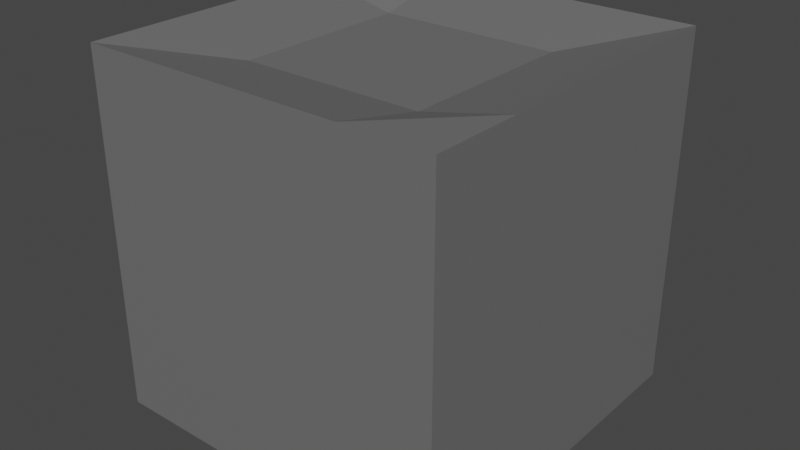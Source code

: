 # Source: plateGenerator.blend  (saved by Blender 2.92.15; exported with 4.5.12 LTS)
import bpy
from mathutils import Matrix  # noqa: F401  (used for matrix-valued properties, if any)

bpy.ops.wm.read_factory_settings(use_empty=True)
scene = bpy.context.scene
scene.name = 'Scene'

# ---- collections
col_collection = bpy.data.collections.new('Collection'); scene.collection.children.link(col_collection)

# ---- materials (node trees are filled in below, after node groups)
mat_material = bpy.data.materials.new('Material')
mat_material.alpha_threshold = 0.0
mat_material.use_transparent_shadow = False
mat_material.line_color = (0.0, 0.0, 0.0, 1.0)

# ---- material node trees
mat_material.use_nodes = True; mat_material.node_tree.nodes.clear()
_N = mat_material.node_tree.nodes; _L = mat_material.node_tree.links
n0 = _N.new('ShaderNodeOutputMaterial'); n0.name = 'Material Output'; n0.location = (300, 300)
n1 = _N.new('ShaderNodeBsdfPrincipled'); n1.name = 'Principled BSDF'; n1.location = (10, 300)
n1.distribution = 'GGX'
n1.subsurface_method = 'BURLEY'
n1.inputs[2].default_value = 0.4
n1.inputs[3].default_value = 1.45
n1.inputs[27].default_value = (0.0, 0.0, 0.0, 1.0)
n1.inputs[28].default_value = 1.0
n2 = _N.new('ShaderNodeRGB'); n2.name = 'RGB'; n2.location = (-180, 280)
n2.outputs[0].default_value = (0.1549, 0.1549, 0.1549, 1.0)
_L.new(n1.outputs[0], n0.inputs[0])
_L.new(n2.outputs[0], n1.inputs[0])
n0.is_active_output = True

# ---- world
world_world = bpy.data.worlds.new('World'); scene.world = world_world
world_world.use_nodes = True; world_world.node_tree.nodes.clear()
_N = world_world.node_tree.nodes; _L = world_world.node_tree.links
n0 = _N.new('ShaderNodeOutputWorld'); n0.name = 'World Output'; n0.location = (300, 300)
n1 = _N.new('ShaderNodeBackground'); n1.name = 'Background'; n1.location = (10, 300)
n1.inputs[0].default_value = (0.05088, 0.05088, 0.05088, 1.0)
_L.new(n1.outputs[0], n0.inputs[0])
n0.is_active_output = True
world_world.color = (0.05088, 0.05088, 0.05088)
world_world.use_sun_shadow = False
world_world.sun_shadow_jitter_overblur = 0.0

# ---- meshes
me_cube = bpy.data.meshes.new('Cube')
me_cube.from_pydata([(1.0, 1.0, 1.0), (1.0, 1.0, -1.0), (1.0, -1.0, 1.0), (1.0, -1.0, -1.0), (-1.0, 1.0, 1.0), (-1.0, 1.0, -1.0), (-1.0, -1.0, 1.0), (-1.0, -1.0, -1.0), (0.03202, 1.0, -1.0), (0.03202, -1.0, 1.0), (0.03202, -1.0, -1.0), (0.03202, 1.0, 1.0), (-1.0, 0.0, -1.0), (1.0, 0.0, 1.0), (-1.0, 0.0, 1.0), (1.0, 0.0, -1.0), (0.03202, 0.0, -1.0), (0.03202, 0.0, 0.8921), (-1.0, -0.5004, -1.0), (1.0, -0.5004, 1.0), (0.03202, -0.5004, -1.0), (0.03202, -0.5004, 0.8921), (-1.0, -0.5004, 1.0), (1.0, -0.5004, -1.0), (-1.0, 0.5054, 1.0), (1.0, 0.5054, -1.0), (-1.0, 0.5054, -1.0), (1.0, 0.5054, 1.0), (0.03202, 0.5054, -1.0), (0.03202, 0.5054, 0.8921), (-0.4972, 1.0, -1.0), (-0.4972, -1.0, 1.0), (-0.4972, -1.0, -1.0), (-0.4972, 1.0, 1.0), (-0.4972, 0.0, -1.0), (-0.4972, 0.0, 0.8921), (-0.4972, -0.5004, -1.0), (-0.4972, -0.5004, 0.8921), (-0.4972, 0.5054, 0.8921), (-0.4972, 0.5054, -1.0), (0.516, -1.0, -1.0), (0.516, 1.0, 1.0), (0.516, 1.0, -1.0), (0.516, -1.0, 1.0), (0.516, 0.0, 0.8921), (0.516, 0.0, -1.0), (0.516, -0.5004, 0.8921), (0.516, -0.5004, -1.0), (0.516, 0.5054, -1.0), (0.516, 0.5054, 0.8921), (0.03202, 0.0, 1.0)], [(17, 50)], [(37, 22, 6, 31), (32, 31, 6, 7), (26, 24, 4, 5), (47, 23, 3, 40), (23, 19, 2, 3), (42, 41, 0, 1), (30, 33, 11, 8), (36, 20, 10, 32), (40, 43, 9, 10), (46, 21, 9, 43), (49, 29, 17, 44), (39, 28, 16, 34), (25, 27, 13, 15), (48, 25, 15, 45), (18, 22, 14, 12), (38, 24, 14, 35), (7, 6, 22, 18), (44, 17, 21, 46), (34, 16, 20, 36), (15, 13, 19, 23), (45, 15, 23, 47), (35, 14, 22, 37), (33, 4, 24, 38), (42, 1, 25, 48), (1, 0, 27, 25), (30, 8, 28, 39), (41, 11, 29, 49), (12, 14, 24, 26), (5, 30, 39, 26), (11, 33, 38, 29), (17, 35, 37, 21), (12, 34, 36, 18), (29, 38, 35, 17), (26, 39, 34, 12), (18, 36, 32, 7), (5, 4, 33, 30), (10, 9, 31, 32), (21, 37, 31, 9), (0, 41, 49, 27), (8, 42, 48, 28), (16, 45, 47, 20), (13, 44, 46, 19), (28, 48, 45, 16), (27, 49, 44, 13), (19, 46, 43, 2), (3, 2, 43, 40), (8, 11, 41, 42), (20, 47, 40, 10)])
_uv = me_cube.uv_layers.new(name='UVMap')
_uv.uv.foreach_set('vector', [0.8122, 0.6876, 0.875, 0.6876, 0.875, 0.75, 0.8122, 0.75, 0.375, 0.9372, 0.625, 0.9372, 0.625, 1.0, 0.375, 1.0, 0.375, 0.1882, 0.625, 0.1882, 0.625, 0.25, 0.375, 0.25, 0.3145, 0.6876, 0.375, 0.6876, 0.375, 0.75, 0.3145, 0.75, 0.375, 0.6876, 0.625, 0.6876, 0.625, 0.75, 0.375, 0.75, 0.375, 0.4395, 0.625, 0.4395, 0.625, 0.5, 0.375, 0.5, 0.375, 0.3128, 0.625, 0.3128, 0.625, 0.379, 0.375, 0.379, 0.1878, 0.6876, 0.254, 0.6876, 0.254, 0.75, 0.1878, 0.75, 0.375, 0.8105, 0.625, 0.8105, 0.625, 0.871, 0.375, 0.871, 0.6855, 0.6876, 0.746, 0.6876, 0.746, 0.75, 0.6855, 0.75, 0.6855, 0.5618, 0.746, 0.5618, 0.746, 0.625, 0.6855, 0.625, 0.1878, 0.5618, 0.254, 0.5618, 0.254, 0.625, 0.1878, 0.625, 0.375, 0.5618, 0.625, 0.5618, 0.625, 0.625, 0.375, 0.625, 0.3145, 0.5618, 0.375, 0.5618, 0.375, 0.625, 0.3145, 0.625, 0.375, 0.06245, 0.625, 0.06245, 0.625, 0.125, 0.375, 0.125, 0.8122, 0.5618, 0.875, 0.5618, 0.875, 0.625, 0.8122, 0.625, 0.375, 0.0, 0.625, 0.0, 0.625, 0.06245, 0.375, 0.06245, 0.6855, 0.625, 0.746, 0.625, 0.746, 0.6876, 0.6855, 0.6876, 0.1878, 0.625, 0.254, 0.625, 0.254, 0.6876, 0.1878, 0.6876, 0.375, 0.625, 0.625, 0.625, 0.625, 0.6876, 0.375, 0.6876, 0.3145, 0.625, 0.375, 0.625, 0.375, 0.6876, 0.3145, 0.6876, 0.8122, 0.625, 0.875, 0.625, 0.875, 0.6876, 0.8122, 0.6876, 0.8122, 0.5, 0.875, 0.5, 0.875, 0.5618, 0.8122, 0.5618, 0.3145, 0.5, 0.375, 0.5, 0.375, 0.5618, 0.3145, 0.5618, 0.375, 0.5, 0.625, 0.5, 0.625, 0.5618, 0.375, 0.5618, 0.1878, 0.5, 0.254, 0.5, 0.254, 0.5618, 0.1878, 0.5618, 0.6855, 0.5, 0.746, 0.5, 0.746, 0.5618, 0.6855, 0.5618, 0.375, 0.125, 0.625, 0.125, 0.625, 0.1882, 0.375, 0.1882, 0.125, 0.5, 0.1878, 0.5, 0.1878, 0.5618, 0.125, 0.5618, 0.746, 0.5, 0.8122, 0.5, 0.8122, 0.5618, 0.746, 0.5618, 0.746, 0.625, 0.8122, 0.625, 0.8122, 0.6876, 0.746, 0.6876, 0.125, 0.625, 0.1878, 0.625, 0.1878, 0.6876, 0.125, 0.6876, 0.746, 0.5618, 0.8122, 0.5618, 0.8122, 0.625, 0.746, 0.625, 0.125, 0.5618, 0.1878, 0.5618, 0.1878, 0.625, 0.125, 0.625, 0.125, 0.6876, 0.1878, 0.6876, 0.1878, 0.75, 0.125, 0.75, 0.375, 0.25, 0.625, 0.25, 0.625, 0.3128, 0.375, 0.3128, 0.375, 0.871, 0.625, 0.871, 0.625, 0.9372, 0.375, 0.9372, 0.746, 0.6876, 0.8122, 0.6876, 0.8122, 0.75, 0.746, 0.75, 0.625, 0.5, 0.6855, 0.5, 0.6855, 0.5618, 0.625, 0.5618, 0.254, 0.5, 0.3145, 0.5, 0.3145, 0.5618, 0.254, 0.5618, 0.254, 0.625, 0.3145, 0.625, 0.3145, 0.6876, 0.254, 0.6876, 0.625, 0.625, 0.6855, 0.625, 0.6855, 0.6876, 0.625, 0.6876, 0.254, 0.5618, 0.3145, 0.5618, 0.3145, 0.625, 0.254, 0.625, 0.625, 0.5618, 0.6855, 0.5618, 0.6855, 0.625, 0.625, 0.625, 0.625, 0.6876, 0.6855, 0.6876, 0.6855, 0.75, 0.625, 0.75, 0.375, 0.75, 0.625, 0.75, 0.625, 0.8105, 0.375, 0.8105, 0.375, 0.379, 0.625, 0.379, 0.625, 0.4395, 0.375, 0.4395, 0.254, 0.6876, 0.3145, 0.6876, 0.3145, 0.75, 0.254, 0.75])
me_cube.materials.append(mat_material)
me_cube.use_remesh_preserve_volume = False
me_cube.use_remesh_preserve_attributes = False
me_cube.use_mirror_vertex_groups = False
me_cube.update()

# ---- objects
ob_cube = bpy.data.objects.new('Cube', me_cube)

# ---- transforms, parenting, visibility, modifiers, constraints
ob_cube.location = (0.0, 0.0, 1.0)
ob_cube.lock_rotations_4d = False
ob_cube.empty_display_type = 'ARROWS'
ob_cube.lineart.crease_threshold = 0.0

# ---- collection membership
col_collection.objects.link(ob_cube)

# ---- scene / render settings (as saved in the file)
scene.frame_start = 1; scene.frame_end = 250; scene.frame_set(1)
scene.render.engine = 'BLENDER_EEVEE_NEXT'
scene.cycles.use_denoising = False
scene.cycles.samples = 128
scene.cycles.sampling_pattern = 'TABULATED_SOBOL'
scene.cycles.use_adaptive_sampling = False
scene.cycles.use_light_tree = False
scene.view_settings.view_transform = 'Filmic'
bpy.context.view_layer.update()

# ---- added for rendering (the .blend has no active camera and no usable light): camera, sun
cam_auto = bpy.data.cameras.new('AutoCamera')
cam_auto.lens = 50.0
cam_auto.sensor_width = 36.0
cam_auto.clip_end = 1000.0
ob_auto_camera = bpy.data.objects.new('AutoCamera', cam_auto)
scene.collection.objects.link(ob_auto_camera)
ob_auto_camera.location = (3.20507, -3.84609, 3.56406)
ob_auto_camera.rotation_euler = (1.09748, -7.21219e-08, 0.694738)
scene.camera = ob_auto_camera
light_auto_sun = bpy.data.lights.new('AutoSun', 'SUN')
light_auto_sun.energy = 3.0
light_auto_sun.angle = 0.0523599
ob_auto_sun = bpy.data.objects.new('AutoSun', light_auto_sun)
scene.collection.objects.link(ob_auto_sun)
ob_auto_sun.rotation_euler = (0.872665, 0.174533, 0.523599)
bpy.context.view_layer.update()
